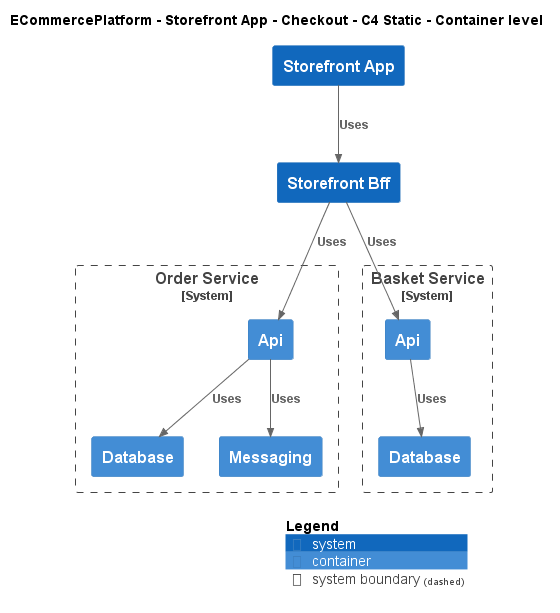

The diagram above was rendered by PlantUML. Its source (embedded in the PNG):
@startuml
!include ..\..\..\..\..\.c4s\C4_Container.puml

AddElementTag("c4interflow:lifecycle:new", $bgColor=green, $fontColor=#ffffff, $borderColor=green, $shadowing="False")
AddElementTag("c4interflow:lifecycle:changed", $bgColor=orange, $fontColor=#ffffff, $borderColor=orange, $shadowing="False")
AddElementTag("c4interflow:lifecycle:removed", $bgColor=red, $fontColor=#ffffff, $borderColor=red, $shadowing="False")

AddRelTag("c4interflow:lifecycle:new", $textColor=green, $lineColor=green)
AddRelTag("c4interflow:lifecycle:changed", $textColor=orange, $lineColor=orange)
AddRelTag("c4interflow:lifecycle:removed", $textColor=red, $lineColor=red)

SHOW_PERSON_PORTRAIT()
LAYOUT_TOP_DOWN()

skinparam linetype polyline

title ECommercePlatform - Storefront App - Checkout - C4 Static - Container level

System(ECommercePlatform.SoftwareSystems.StorefrontApp, "Storefront App", "")
System(ECommercePlatform.SoftwareSystems.StorefrontBff, "Storefront Bff", "")

System_Boundary(ECommercePlatform.SoftwareSystems.OrderService, "Order Service") {
    Container(ECommercePlatform.SoftwareSystems.OrderService.Containers.Api, "Api", "", "")
    Container(ECommercePlatform.SoftwareSystems.OrderService.Containers.Database, "Database", "", "")
    Container(ECommercePlatform.SoftwareSystems.OrderService.Containers.Messaging, "Messaging", "", "")
}

System_Boundary(ECommercePlatform.SoftwareSystems.BasketService, "Basket Service") {
    Container(ECommercePlatform.SoftwareSystems.BasketService.Containers.Api, "Api", "", "")
    Container(ECommercePlatform.SoftwareSystems.BasketService.Containers.Database, "Database", "", "")
}

Rel(ECommercePlatform.SoftwareSystems.StorefrontApp, ECommercePlatform.SoftwareSystems.StorefrontBff, "Uses")
Rel(ECommercePlatform.SoftwareSystems.StorefrontBff, ECommercePlatform.SoftwareSystems.OrderService.Containers.Api, "Uses")
Rel(ECommercePlatform.SoftwareSystems.OrderService.Containers.Api, ECommercePlatform.SoftwareSystems.OrderService.Containers.Database, "Uses")
Rel(ECommercePlatform.SoftwareSystems.OrderService.Containers.Api, ECommercePlatform.SoftwareSystems.OrderService.Containers.Messaging, "Uses")
Rel(ECommercePlatform.SoftwareSystems.StorefrontBff, ECommercePlatform.SoftwareSystems.BasketService.Containers.Api, "Uses")
Rel(ECommercePlatform.SoftwareSystems.BasketService.Containers.Api, ECommercePlatform.SoftwareSystems.BasketService.Containers.Database, "Uses")


SHOW_LEGEND()
@enduml